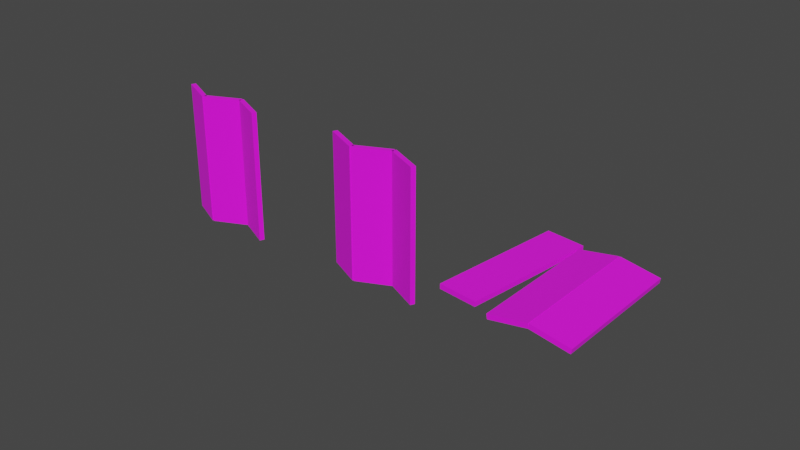 # Source: screenfold.blend  (saved by Blender 2.92.15; exported with 4.5.12 LTS)
import bpy
from mathutils import Matrix  # noqa: F401  (used for matrix-valued properties, if any)

bpy.ops.wm.read_factory_settings(use_empty=True)
scene = bpy.context.scene
scene.name = 'Scene'

# ---- collections
col_collection = bpy.data.collections.new('Collection'); scene.collection.children.link(col_collection)

# ---- images (referenced by path relative to the original .blend; pixels are not part of the script)
import os
ASSET_DIR = os.environ.get("B2B_ASSET_DIR", "")  # directory of the original .blend (textures are referenced by path, not embedded)
HERE = os.path.dirname(os.path.abspath(__file__))  # packed textures are extracted next to this script under _unpacked/

def load_image(name, relpath, width, height, colorspace="sRGB"):
    """Load a texture the original file referenced (path relative to the .blend, or extracted next to this script)."""
    p = next((c for c in (os.path.join(HERE, relpath), os.path.join(ASSET_DIR, relpath)) if relpath and os.path.exists(c)), "")
    if p:
        img = bpy.data.images.load(p, check_existing=True)
        img.name = name
    else:  # same state as the original file: an image datablock whose file is absent (Cycles renders it pink)
        img = bpy.data.images.new(name, width, height)
        img.source = "FILE"
        img.filepath = "//" + (relpath or name)
    img.colorspace_settings.name = colorspace
    return img
img_screenfold_png = load_image('screenfold.png', 'screenfold.png', 1024, 1024, 'sRGB')
img_screenfoldy_png = load_image('screenfoldy.png', 'screenfoldy.png', 1024, 1024, 'sRGB')

# ---- materials (node trees are filled in below, after node groups)
mat_screenfold_png = bpy.data.materials.new('screenfold.png')
mat_screenfold_png.use_transparent_shadow = False
mat_screenfoldy_png = bpy.data.materials.new('screenfoldy.png')
mat_screenfoldy_png.use_transparent_shadow = False

# ---- material node trees
mat_screenfold_png.use_nodes = True; mat_screenfold_png.node_tree.nodes.clear()
_N = mat_screenfold_png.node_tree.nodes; _L = mat_screenfold_png.node_tree.links
n0 = _N.new('ShaderNodeBsdfPrincipled'); n0.name = 'Principled BSDF'; n0.location = (10, 300)
n0.distribution = 'GGX'
n0.subsurface_method = 'BURLEY'
n0.inputs[2].default_value = 1.0
n0.inputs[3].default_value = 1.45
n0.inputs[27].default_value = (0.0, 0.0, 0.0, 1.0)
n0.inputs[28].default_value = 1.0
n1 = _N.new('ShaderNodeOutputMaterial'); n1.name = 'Material Output'; n1.location = (300, 300)
n2 = _N.new('ShaderNodeTexImage'); n2.name = 'Image Texture'; n2.location = (-280, 280)
n2.image = img_screenfold_png
_L.new(n0.outputs[0], n1.inputs[0])
_L.new(n2.outputs[0], n0.inputs[0])
n1.is_active_output = True
mat_screenfoldy_png.use_nodes = True; mat_screenfoldy_png.node_tree.nodes.clear()
_N = mat_screenfoldy_png.node_tree.nodes; _L = mat_screenfoldy_png.node_tree.links
n0 = _N.new('ShaderNodeBsdfPrincipled'); n0.name = 'Principled BSDF'; n0.location = (10, 300)
n0.distribution = 'GGX'
n0.subsurface_method = 'BURLEY'
n0.inputs[2].default_value = 1.0
n0.inputs[3].default_value = 1.45
n0.inputs[27].default_value = (0.0, 0.0, 0.0, 1.0)
n0.inputs[28].default_value = 1.0
n1 = _N.new('ShaderNodeOutputMaterial'); n1.name = 'Material Output'; n1.location = (300, 300)
n2 = _N.new('ShaderNodeTexImage'); n2.name = 'Image Texture'; n2.location = (-280, 280)
n2.image = img_screenfoldy_png
_L.new(n0.outputs[0], n1.inputs[0])
_L.new(n2.outputs[0], n0.inputs[0])
n1.is_active_output = True

# ---- world
world_world = bpy.data.worlds.new('World'); scene.world = world_world
world_world.use_nodes = True; world_world.node_tree.nodes.clear()
_N = world_world.node_tree.nodes; _L = world_world.node_tree.links
n0 = _N.new('ShaderNodeOutputWorld'); n0.name = 'World Output'; n0.location = (300, 300)
n1 = _N.new('ShaderNodeBackground'); n1.name = 'Background'; n1.location = (10, 300)
n1.inputs[0].default_value = (0.05088, 0.05088, 0.05088, 1.0)
_L.new(n1.outputs[0], n0.inputs[0])
n0.is_active_output = True
world_world.color = (0.05088, 0.05088, 0.05088)
world_world.use_sun_shadow = False
world_world.sun_shadow_jitter_overblur = 0.0

# ---- meshes
me_cube_002 = bpy.data.meshes.new('Cube.002')
me_cube_002.from_pydata([(0.947, 0.6357, -5.0), (0.947, 0.6357, 5.0), (0.947, 0.8857, -5.0), (0.947, 0.8857, 5.0), (3.947, 0.6357, -5.0), (3.947, 0.6357, 5.0), (3.947, 0.8857, -5.0), (3.947, 0.8857, 5.0), (-0.8205, -0.8464, -5.0), (-0.8205, -0.8464, 5.0), (-1.108, -0.6857, -5.0), (-1.108, -0.6857, 5.0), (1.108, 0.6857, -5.0), (1.108, 0.6857, 5.0), (0.8205, 0.8464, -5.0), (0.8205, 0.8464, 5.0), (-3.947, -0.8857, -5.0), (-3.947, -0.8857, 5.0), (-3.947, -0.6357, -5.0), (-3.947, -0.6357, 5.0), (-0.947, -0.8857, -5.0), (-0.947, -0.8857, 5.0), (-0.947, -0.6357, -5.0), (-0.947, -0.6357, 5.0)], [], [(0, 1, 3, 2), (2, 3, 7, 6), (6, 7, 5, 4), (4, 5, 1, 0), (2, 6, 4, 0), (7, 3, 1, 5), (8, 9, 11, 10), (10, 11, 15, 14), (14, 15, 13, 12), (12, 13, 9, 8), (10, 14, 12, 8), (15, 11, 9, 13), (16, 17, 19, 18), (18, 19, 23, 22), (22, 23, 21, 20), (20, 21, 17, 16), (18, 22, 20, 16), (23, 19, 17, 21)])
_uv = me_cube_002.uv_layers.new(name='UVMap')
_uv.uv.foreach_set('vector', [0.9398, 0.03906, 0.9398, 1.0, 0.9898, 1.0, 0.9898, 0.03906, 0.002344, 0.0, 0.002344, 1.0, 0.9273, 1.0, 0.9273, 0.0, 0.9898, 0.03906, 0.9898, 1.0, 0.9398, 1.0, 0.9398, 0.03906, 0.9273, 0.0, 0.9273, 1.0, 0.002344, 1.0, 0.002344, 0.0, 0.9998, 0.575, 0.9998, 0.1125, 0.9298, 0.1125, 0.9298, 0.575, 0.9998, 0.1125, 0.9998, 0.575, 0.9298, 0.575, 0.9298, 0.1125, 0.9398, 0.03906, 0.9398, 1.0, 0.9898, 1.0, 0.9898, 0.03906, 0.002344, 0.0, 0.002344, 1.0, 0.9273, 1.0, 0.9273, 0.0, 0.9898, 0.03906, 0.9898, 1.0, 0.9398, 1.0, 0.9398, 0.03906, 0.9273, 0.0, 0.9273, 1.0, 0.002344, 1.0, 0.002344, 0.0, 0.9998, 0.575, 0.9998, 0.1125, 0.9298, 0.1125, 0.9298, 0.575, 0.9998, 0.1125, 0.9998, 0.575, 0.9298, 0.575, 0.9298, 0.1125, 0.9398, 0.03906, 0.9398, 1.0, 0.9898, 1.0, 0.9898, 0.03906, 0.002344, 0.0, 0.002344, 1.0, 0.9273, 1.0, 0.9273, 0.0, 0.9898, 0.03906, 0.9898, 1.0, 0.9398, 1.0, 0.9398, 0.03906, 0.9273, 0.0, 0.9273, 1.0, 0.002344, 1.0, 0.002344, 0.0, 0.9998, 0.575, 0.9998, 0.1125, 0.9298, 0.1125, 0.9298, 0.575, 0.9998, 0.1125, 0.9998, 0.575, 0.9298, 0.575, 0.9298, 0.1125])
me_cube_002.materials.append(mat_screenfold_png)
me_cube_002.use_remesh_fix_poles = True
me_cube_002.use_remesh_preserve_attributes = False
me_cube_002.use_mirror_vertex_groups = False
me_cube_002.update()
me_cube_001 = bpy.data.meshes.new('Cube.001')
me_cube_001.from_pydata([(0.947, 0.6357, -5.0), (0.947, 0.6357, 5.0), (0.947, 0.8857, -5.0), (0.947, 0.8857, 5.0), (3.947, 0.6357, -5.0), (3.947, 0.6357, 5.0), (3.947, 0.8857, -5.0), (3.947, 0.8857, 5.0), (-0.8205, -0.8464, -5.0), (-0.8205, -0.8464, 5.0), (-1.108, -0.6857, -5.0), (-1.108, -0.6857, 5.0), (1.108, 0.6857, -5.0), (1.108, 0.6857, 5.0), (0.8205, 0.8464, -5.0), (0.8205, 0.8464, 5.0), (-3.947, -0.8857, -5.0), (-3.947, -0.8857, 5.0), (-3.947, -0.6357, -5.0), (-3.947, -0.6357, 5.0), (-0.947, -0.8857, -5.0), (-0.947, -0.8857, 5.0), (-0.947, -0.6357, -5.0), (-0.947, -0.6357, 5.0)], [], [(0, 1, 3, 2), (2, 3, 7, 6), (6, 7, 5, 4), (4, 5, 1, 0), (2, 6, 4, 0), (7, 3, 1, 5), (8, 9, 11, 10), (10, 11, 15, 14), (14, 15, 13, 12), (12, 13, 9, 8), (10, 14, 12, 8), (15, 11, 9, 13), (16, 17, 19, 18), (18, 19, 23, 22), (22, 23, 21, 20), (20, 21, 17, 16), (18, 22, 20, 16), (23, 19, 17, 21)])
_uv = me_cube_001.uv_layers.new(name='UVMap')
_uv.uv.foreach_set('vector', [0.9398, 0.03906, 0.9398, 1.0, 0.9898, 1.0, 0.9898, 0.03906, 0.002344, 0.0, 0.002344, 1.0, 0.9273, 1.0, 0.9273, 0.0, 0.9898, 0.03906, 0.9898, 1.0, 0.9398, 1.0, 0.9398, 0.03906, 0.9273, 0.0, 0.9273, 1.0, 0.002344, 1.0, 0.002344, 0.0, 0.9998, 0.575, 0.9998, 0.1125, 0.9298, 0.1125, 0.9298, 0.575, 0.9998, 0.1125, 0.9998, 0.575, 0.9298, 0.575, 0.9298, 0.1125, 0.9398, 0.03906, 0.9398, 1.0, 0.9898, 1.0, 0.9898, 0.03906, 0.002344, 0.0, 0.002344, 1.0, 0.9273, 1.0, 0.9273, 0.0, 0.9898, 0.03906, 0.9898, 1.0, 0.9398, 1.0, 0.9398, 0.03906, 0.9273, 0.0, 0.9273, 1.0, 0.002344, 1.0, 0.002344, 0.0, 0.9998, 0.575, 0.9998, 0.1125, 0.9298, 0.1125, 0.9298, 0.575, 0.9998, 0.1125, 0.9998, 0.575, 0.9298, 0.575, 0.9298, 0.1125, 0.9398, 0.03906, 0.9398, 1.0, 0.9898, 1.0, 0.9898, 0.03906, 0.002344, 0.0, 0.002344, 1.0, 0.9273, 1.0, 0.9273, 0.0, 0.9898, 0.03906, 0.9898, 1.0, 0.9398, 1.0, 0.9398, 0.03906, 0.9273, 0.0, 0.9273, 1.0, 0.002344, 1.0, 0.002344, 0.0, 0.9998, 0.575, 0.9998, 0.1125, 0.9298, 0.1125, 0.9298, 0.575, 0.9998, 0.1125, 0.9998, 0.575, 0.9298, 0.575, 0.9298, 0.1125])
me_cube_001.materials.append(mat_screenfoldy_png)
me_cube_001.use_remesh_fix_poles = True
me_cube_001.use_remesh_preserve_attributes = False
me_cube_001.use_mirror_vertex_groups = False
me_cube_001.update()
me_cube_003 = bpy.data.meshes.new('Cube.003')
me_cube_003.from_pydata([(-0.8922, 3.584, 0.07221), (3.545, -2.76, 0.07221), (-0.8331, 3.603, 0.4239), (3.604, -2.741, 0.4239), (1.785, 4.417, -0.4239), (6.223, -1.927, -0.4239), (1.844, 4.435, -0.07221), (6.282, -1.909, -0.07221), (-3.528, 2.765, -0.4239), (0.9094, -3.579, -0.4239), (-3.587, 2.747, -0.07221), (0.8504, -3.597, -0.07221), (-0.8504, 3.597, 0.07221), (3.587, -2.747, 0.07221), (-0.9094, 3.579, 0.4239), (3.528, -2.765, 0.4239), (-6.738, 2.464, -0.4116), (-3.481, -4.19, -0.4116), (-6.738, 2.464, -0.05448), (-3.481, -4.19, -0.05448), (-3.885, 3.085, -0.4116), (-0.629, -3.57, -0.4116), (-3.885, 3.085, -0.05448), (-0.629, -3.57, -0.05448)], [], [(0, 1, 3, 2), (2, 3, 7, 6), (6, 7, 5, 4), (4, 5, 1, 0), (2, 6, 4, 0), (7, 3, 1, 5), (8, 9, 11, 10), (10, 11, 15, 14), (14, 15, 13, 12), (12, 13, 9, 8), (10, 14, 12, 8), (15, 11, 9, 13), (16, 17, 19, 18), (18, 19, 23, 22), (22, 23, 21, 20), (20, 21, 17, 16), (18, 22, 20, 16), (23, 19, 17, 21)])
_uv = me_cube_003.uv_layers.new(name='UVMap')
_uv.uv.foreach_set('vector', [0.9398, 0.03906, 0.9398, 1.0, 0.9898, 1.0, 0.9898, 0.03906, 0.002344, 0.0, 0.002344, 1.0, 0.9273, 1.0, 0.9273, 0.0, 0.9898, 0.03906, 0.9898, 1.0, 0.9398, 1.0, 0.9398, 0.03906, 0.9273, 0.0, 0.9273, 1.0, 0.002344, 1.0, 0.002344, 0.0, 0.9998, 0.575, 0.9998, 0.1125, 0.9298, 0.1125, 0.9298, 0.575, 0.9998, 0.1125, 0.9998, 0.575, 0.9298, 0.575, 0.9298, 0.1125, 0.9398, 0.03906, 0.9398, 1.0, 0.9898, 1.0, 0.9898, 0.03906, 0.002344, 0.0, 0.002344, 1.0, 0.9273, 1.0, 0.9273, 0.0, 0.9898, 0.03906, 0.9898, 1.0, 0.9398, 1.0, 0.9398, 0.03906, 0.9273, 0.0, 0.9273, 1.0, 0.002344, 1.0, 0.002344, 0.0, 0.9998, 0.575, 0.9998, 0.1125, 0.9298, 0.1125, 0.9298, 0.575, 0.9998, 0.1125, 0.9998, 0.575, 0.9298, 0.575, 0.9298, 0.1125, 0.9398, 0.03906, 0.9398, 1.0, 0.9898, 1.0, 0.9898, 0.03906, 0.002344, 0.0, 0.002344, 1.0, 0.9273, 1.0, 0.9273, 0.0, 0.9898, 0.03906, 0.9898, 1.0, 0.9398, 1.0, 0.9398, 0.03906, 0.9273, 0.0, 0.9273, 1.0, 0.002344, 1.0, 0.002344, 0.0, 0.9998, 0.575, 0.9998, 0.1125, 0.9298, 0.1125, 0.9298, 0.575, 0.9998, 0.1125, 0.9998, 0.575, 0.9298, 0.575, 0.9298, 0.1125])
me_cube_003.materials.append(mat_screenfoldy_png)
me_cube_003.use_remesh_fix_poles = True
me_cube_003.use_remesh_preserve_attributes = False
me_cube_003.use_mirror_vertex_groups = False
me_cube_003.update()

# ---- objects
ob_screenfold = bpy.data.objects.new('screenfold', me_cube_002)
ob_screenfoldx = bpy.data.objects.new('screenfoldx', me_cube_001)
ob_screenfoldy = bpy.data.objects.new('screenfoldy', me_cube_003)

# ---- transforms, parenting, visibility, modifiers, constraints
ob_screenfold.location = (3.553e-15, 0.0, 0.0)
ob_screenfold.rotation_euler = (0.0, -0.0, -0.4363)
ob_screenfold.scale = (0.6667, 1.0, 0.7)
ob_screenfold.lineart.crease_threshold = 0.0
ob_screenfoldx.location = (10.0, 0.0, 0.0)
ob_screenfoldx.rotation_euler = (0.0, -0.0, -0.4363)
ob_screenfoldx.scale = (0.6667, 1.0, 0.7)
ob_screenfoldx.lineart.crease_threshold = 0.0
ob_screenfoldy.location = (20.0, 0.0, 0.0)
ob_screenfoldy.rotation_euler = (0.0, -0.0, -0.4363)
ob_screenfoldy.scale = (0.6667, 1.0, 0.7)
ob_screenfoldy.lineart.crease_threshold = 0.0

# ---- collection membership
col_collection.objects.link(ob_screenfold)
col_collection.objects.link(ob_screenfoldx)
col_collection.objects.link(ob_screenfoldy)

# ---- scene / render settings (as saved in the file)
scene.frame_start = 1; scene.frame_end = 135; scene.frame_set(1)
scene.render.engine = 'BLENDER_EEVEE_NEXT'
scene.render.fps = 30
scene.cycles.use_denoising = False
scene.cycles.samples = 128
scene.cycles.sampling_pattern = 'TABULATED_SOBOL'
scene.cycles.use_adaptive_sampling = False
scene.cycles.use_light_tree = False
scene.view_settings.view_transform = 'Filmic'
bpy.context.view_layer.update()

# ---- added for rendering (the .blend has no active camera and no usable light): camera, sun
cam_auto = bpy.data.cameras.new('AutoCamera')
cam_auto.lens = 50.0
cam_auto.sensor_width = 36.0
cam_auto.clip_end = 1000.0
ob_auto_camera = bpy.data.objects.new('AutoCamera', cam_auto)
scene.collection.objects.link(ob_auto_camera)
ob_auto_camera.location = (40.5542, -34.7434, 23.279)
ob_auto_camera.rotation_euler = (1.09748, -7.21219e-08, 0.694738)
scene.camera = ob_auto_camera
light_auto_sun = bpy.data.lights.new('AutoSun', 'SUN')
light_auto_sun.energy = 3.0
light_auto_sun.angle = 0.0523599
ob_auto_sun = bpy.data.objects.new('AutoSun', light_auto_sun)
scene.collection.objects.link(ob_auto_sun)
ob_auto_sun.rotation_euler = (0.872665, 0.174533, 0.523599)
bpy.context.view_layer.update()
